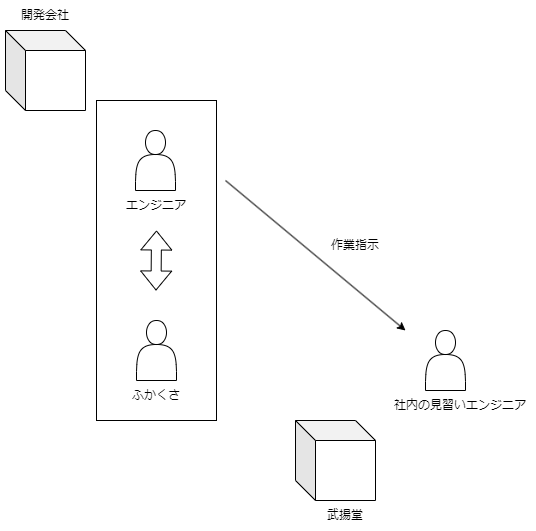

The diagram above was exported from draw.io. Its source (the exported page's mxGraphModel, read from the mxfile embedded in the PNG):
<mxGraphModel dx="880" dy="654" grid="1" gridSize="10" guides="1" tooltips="1" connect="1" arrows="1" fold="1" page="1" pageScale="1" pageWidth="827" pageHeight="1169" math="0" shadow="0">
  <root>
    <mxCell id="0" />
    <mxCell id="1" parent="0" />
    <mxCell id="Q0Q4ASfPmtK4dNOpTsf1-6" value="" style="rounded=0;whiteSpace=wrap;html=1;fillColor=none;" vertex="1" parent="1">
      <mxGeometry x="121" y="120" width="120" height="320" as="geometry" />
    </mxCell>
    <mxCell id="Q0Q4ASfPmtK4dNOpTsf1-1" value="" style="shape=actor;whiteSpace=wrap;html=1;" vertex="1" parent="1">
      <mxGeometry x="161" y="340" width="40" height="60" as="geometry" />
    </mxCell>
    <mxCell id="Q0Q4ASfPmtK4dNOpTsf1-2" value="ふかくさ" style="text;html=1;strokeColor=none;fillColor=none;align=center;verticalAlign=middle;whiteSpace=wrap;rounded=0;" vertex="1" parent="1">
      <mxGeometry x="151" y="400" width="60" height="30" as="geometry" />
    </mxCell>
    <mxCell id="Q0Q4ASfPmtK4dNOpTsf1-3" value="" style="shape=actor;whiteSpace=wrap;html=1;" vertex="1" parent="1">
      <mxGeometry x="160" y="150" width="40" height="60" as="geometry" />
    </mxCell>
    <mxCell id="Q0Q4ASfPmtK4dNOpTsf1-4" value="エンジニア" style="text;html=1;strokeColor=none;fillColor=none;align=center;verticalAlign=middle;whiteSpace=wrap;rounded=0;" vertex="1" parent="1">
      <mxGeometry x="141" y="210" width="80" height="30" as="geometry" />
    </mxCell>
    <mxCell id="Q0Q4ASfPmtK4dNOpTsf1-5" value="" style="shape=flexArrow;endArrow=classic;startArrow=classic;html=1;rounded=0;" edge="1" parent="1">
      <mxGeometry width="100" height="100" relative="1" as="geometry">
        <mxPoint x="180.5" y="310" as="sourcePoint" />
        <mxPoint x="181" y="250" as="targetPoint" />
      </mxGeometry>
    </mxCell>
    <mxCell id="Q0Q4ASfPmtK4dNOpTsf1-7" value="" style="shape=cube;whiteSpace=wrap;html=1;boundedLbl=1;backgroundOutline=1;darkOpacity=0.05;darkOpacity2=0.1;fillColor=none;size=20;" vertex="1" parent="1">
      <mxGeometry x="30" y="50" width="80" height="80" as="geometry" />
    </mxCell>
    <mxCell id="Q0Q4ASfPmtK4dNOpTsf1-8" value="" style="shape=cube;whiteSpace=wrap;html=1;boundedLbl=1;backgroundOutline=1;darkOpacity=0.05;darkOpacity2=0.1;fillColor=none;size=20;" vertex="1" parent="1">
      <mxGeometry x="320" y="440" width="80" height="80" as="geometry" />
    </mxCell>
    <mxCell id="Q0Q4ASfPmtK4dNOpTsf1-9" value="武揚堂" style="text;html=1;strokeColor=none;fillColor=none;align=center;verticalAlign=middle;whiteSpace=wrap;rounded=0;" vertex="1" parent="1">
      <mxGeometry x="340" y="520" width="60" height="30" as="geometry" />
    </mxCell>
    <mxCell id="Q0Q4ASfPmtK4dNOpTsf1-10" value="開発会社" style="text;html=1;strokeColor=none;fillColor=none;align=center;verticalAlign=middle;whiteSpace=wrap;rounded=0;" vertex="1" parent="1">
      <mxGeometry x="25" y="20" width="90" height="30" as="geometry" />
    </mxCell>
    <mxCell id="Q0Q4ASfPmtK4dNOpTsf1-11" value="" style="shape=actor;whiteSpace=wrap;html=1;" vertex="1" parent="1">
      <mxGeometry x="450" y="350" width="40" height="60" as="geometry" />
    </mxCell>
    <mxCell id="Q0Q4ASfPmtK4dNOpTsf1-12" value="社内の見習いエンジニア" style="text;html=1;strokeColor=none;fillColor=none;align=center;verticalAlign=middle;whiteSpace=wrap;rounded=0;" vertex="1" parent="1">
      <mxGeometry x="410" y="410" width="150" height="30" as="geometry" />
    </mxCell>
    <mxCell id="Q0Q4ASfPmtK4dNOpTsf1-13" value="" style="endArrow=classic;html=1;rounded=0;" edge="1" parent="1">
      <mxGeometry width="50" height="50" relative="1" as="geometry">
        <mxPoint x="250" y="200" as="sourcePoint" />
        <mxPoint x="430" y="350" as="targetPoint" />
      </mxGeometry>
    </mxCell>
    <mxCell id="Q0Q4ASfPmtK4dNOpTsf1-14" value="作業指示" style="text;html=1;strokeColor=none;fillColor=none;align=center;verticalAlign=middle;whiteSpace=wrap;rounded=0;" vertex="1" parent="1">
      <mxGeometry x="350" y="250" width="60" height="30" as="geometry" />
    </mxCell>
  </root>
</mxGraphModel>